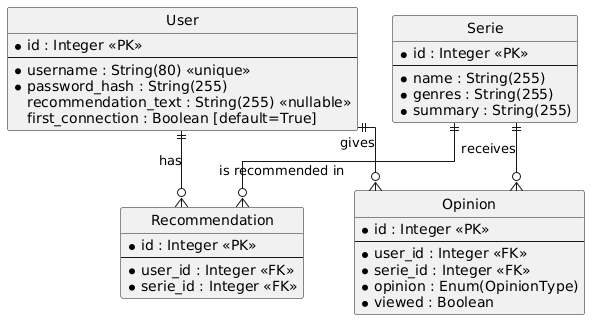

The diagram above was rendered by PlantUML. Its source (embedded in the PNG):
@startuml
hide circle
skinparam linetype ortho

' --- Entities ---

entity "User" as user {
  * id : Integer <<PK>>
  --
  * username : String(80) <<unique>>
  * password_hash : String(255)
  recommendation_text : String(255) <<nullable>>
  first_connection : Boolean [default=True]
}

entity "Recommendation" as recommendation {
  * id : Integer <<PK>>
  --
  * user_id : Integer <<FK>>
  * serie_id : Integer <<FK>>
}

entity "Opinion" as opinion {
  * id : Integer <<PK>>
  --
  * user_id : Integer <<FK>>
  * serie_id : Integer <<FK>>
  * opinion : Enum(OpinionType)
  * viewed : Boolean
}

entity "Serie" as serie {
  * id : Integer <<PK>>
  --
  * name : String(255)
  * genres : String(255)
  * summary : String(255)
}

' --- Relationships ---

' A User can have multiple Recommendations
user ||--o{ recommendation : "has"

' A Serie can be recommended multiple times
serie ||--o{ recommendation : "is recommended in"

' A User can have multiple Opinions
user ||--o{ opinion : "gives"

' A Serie can have multiple Opinions associated with it
serie ||--o{ opinion : "receives"
@enduml